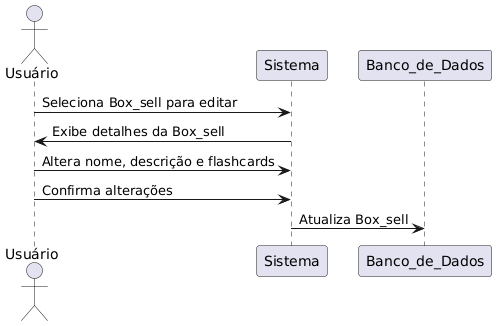

The diagram above was rendered by PlantUML. Its source (embedded in the PNG):
@startuml
actor Usuário
participant Sistema

Actor Usuário
Participant Sistema
Participant Banco_de_Dados

Usuário -> Sistema: Seleciona Box_sell para editar
Sistema -> Usuário: Exibe detalhes da Box_sell
Usuário -> Sistema: Altera nome, descrição e flashcards
Usuário -> Sistema: Confirma alterações
Sistema -> Banco_de_Dados: Atualiza Box_sell
@enduml